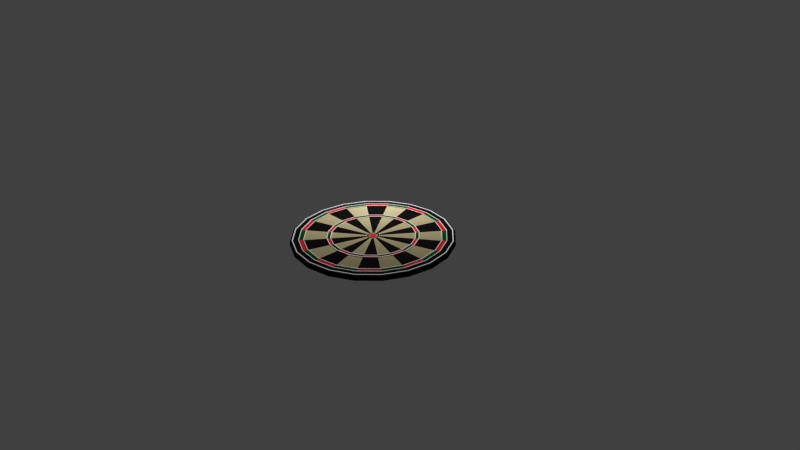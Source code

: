 # Source: dartboard.blend  (saved by Blender 2.76.0; exported with 4.5.12 LTS)
import bpy
from mathutils import Matrix  # noqa: F401  (used for matrix-valued properties, if any)

bpy.ops.wm.read_factory_settings(use_empty=True)
scene = bpy.context.scene
scene.name = 'Scene'

# ---- collections
col_collection_1 = bpy.data.collections.new('Collection 1'); scene.collection.children.link(col_collection_1)

# ---- materials (node trees are filled in below, after node groups)
mat_dartboard_black = bpy.data.materials.new('Dartboard_Black')
mat_dartboard_black.alpha_threshold = 0.0
mat_dartboard_black.diffuse_color = (0.007194, 0.007194, 0.007194, 1.0)
mat_dartboard_black.roughness = 0.5
mat_dartboard_cork = bpy.data.materials.new('Dartboard_Cork')
mat_dartboard_cork.alpha_threshold = 0.0
mat_dartboard_cork.diffuse_color = (0.8, 0.7125, 0.4374, 1.0)
mat_dartboard_cork.roughness = 0.5
mat_dartboard_red = bpy.data.materials.new('Dartboard_Red')
mat_dartboard_red.alpha_threshold = 0.0
mat_dartboard_red.diffuse_color = (0.8, 0.02113, 0.02872, 1.0)
mat_dartboard_red.specular_color = (0.9372, 1.0, 0.9335)
mat_dartboard_red.roughness = 0.5
mat_dartboard_green = bpy.data.materials.new('Dartboard_Green')
mat_dartboard_green.alpha_threshold = 0.0
mat_dartboard_green.diffuse_color = (0.003045, 0.1352, 0.02053, 1.0)
mat_dartboard_green.roughness = 0.5
mat_dartboard_trim = bpy.data.materials.new('Dartboard_Trim')
mat_dartboard_trim.alpha_threshold = 0.0
mat_dartboard_trim.diffuse_color = (1.0, 1.0, 1.0, 1.0)
mat_dartboard_trim.roughness = 0.5
mat_dartboard_trim.specular_intensity = 1.0

# ---- material node trees
mat_dartboard_cork.use_nodes = True; mat_dartboard_cork.node_tree.nodes.clear()
_N = mat_dartboard_cork.node_tree.nodes; _L = mat_dartboard_cork.node_tree.links
n0 = _N.new('ShaderNodeOutputMaterial'); n0.name = 'Material Output'; n0.location = (300, 300)
n1 = _N.new('ShaderNodeBsdfDiffuse'); n1.name = 'Diffuse BSDF'; n1.location = (10, 300)
n1.inputs[0].default_value = (0.8, 0.7125, 0.4374, 1.0)
n1.inputs[1].default_value = 1.0
n2 = _N.new('ShaderNodeBump'); n2.name = 'Bump'; n2.location = (-180, 100)
n2.inputs[0].default_value = 0.85
n2.inputs[1].default_value = 0.1
n2.inputs[2].default_value = 1.0
_L.new(n1.outputs[0], n0.inputs[0])
_L.new(n2.outputs[0], n1.inputs[2])
n0.is_active_output = True
mat_dartboard_green.use_nodes = True; mat_dartboard_green.node_tree.nodes.clear()
_N = mat_dartboard_green.node_tree.nodes; _L = mat_dartboard_green.node_tree.links
n0 = _N.new('ShaderNodeOutputMaterial'); n0.name = 'Material Output'; n0.location = (300, 300)
n1 = _N.new('ShaderNodeBsdfDiffuse'); n1.name = 'Diffuse BSDF'; n1.location = (10, 300)
n1.inputs[0].default_value = (0.003045, 0.1352, 0.02053, 1.0)
n1.inputs[1].default_value = 0.6589
_L.new(n1.outputs[0], n0.inputs[0])
n0.is_active_output = True

# ---- world
world_world = bpy.data.worlds.new('World'); scene.world = world_world
world_world.color = (0.05088, 0.05088, 0.05088)
world_world.use_sun_shadow = False
world_world.sun_shadow_jitter_overblur = 0.0
world_world.cycles.sampling_method = 'MANUAL'
world_world.cycles.sample_map_resolution = 256

# ---- cameras
cam_camera = bpy.data.cameras.new('Camera')
cam_camera.clip_end = 100.0
cam_camera.lens = 35.0
cam_camera.sensor_width = 32.0
cam_camera.sensor_height = 18.0
cam_camera.ortho_scale = 7.314
cam_camera.dof.focus_distance = 0.0

# ---- lights
light_lamp = bpy.data.lights.new('Lamp', 'POINT')
light_lamp.transmission_factor = 0.0
light_lamp.cutoff_distance = 30.0
light_lamp.energy = 100.0
light_lamp.shadow_buffer_clip_start = 1.001
light_lamp.shadow_soft_size = 0.1
light_lamp.shadow_maximum_resolution = 0.006
light_lamp.use_absolute_resolution = True
light_lamp.cycles.use_multiple_importance_sampling = False

# ---- meshes
me_circle = bpy.data.meshes.new('Circle')
me_circle.from_pydata([(0.0, 0.0, 0.2002), (3.134e-08, 0.9697, 0.2002), (-0.2997, 0.9222, 0.2002), (-0.57, 0.7845, 0.2002), (-0.7845, 0.57, 0.2002), (-0.9222, 0.2997, 0.2002), (-0.9697, -4.497e-08, 0.2002), (-0.9222, -0.2997, 0.2002), (-0.7845, -0.57, 0.2002), (-0.57, -0.7845, 0.2002), (-0.2996, -0.9222, 0.2002), (3.127e-07, -0.9697, 0.2002), (0.2997, -0.9222, 0.2002), (0.57, -0.7845, 0.2002), (0.7845, -0.57, 0.2002), (0.9222, -0.2996, 0.2002), (0.9697, 9.254e-07, 0.2002), (0.9222, 0.2997, 0.2002), (0.7845, 0.57, 0.2002), (0.57, 0.7845, 0.2002), (0.2996, 0.9222, 0.2002), (0.0, 0.0, 0.2683), (2.463e-08, 1.011, 0.2683), (-0.3124, 0.9613, 0.2683), (-0.5941, 0.8178, 0.2683), (-0.8178, 0.5941, 0.2683), (-0.9613, 0.3124, 0.2683), (-1.011, -5.242e-08, 0.2683), (-0.9613, -0.3124, 0.2683), (-0.8178, -0.5941, 0.2683), (-0.5941, -0.8178, 0.2683), (-0.3124, -0.9613, 0.2683), (3.25e-07, -1.011, 0.2683), (0.3124, -0.9613, 0.2683), (0.5941, -0.8178, 0.2683), (0.8178, -0.5941, 0.2683), (0.9613, -0.3124, 0.2683), (1.011, 9.596e-07, 0.2683), (0.9613, 0.3124, 0.2683), (0.8178, 0.5941, 0.2683), (0.5941, 0.8178, 0.2683), (0.3124, 0.9613, 0.2683), (-0.3186, 0.9804, 0.2683), (2.007e-08, 1.031, 0.2683), (-0.606, 0.834, 0.2683), (-0.834, 0.606, 0.2683), (-0.9804, 0.3186, 0.2683), (-1.031, -5.342e-08, 0.2683), (-0.9804, -0.3186, 0.2683), (-0.834, -0.606, 0.2683), (-0.606, -0.834, 0.2683), (-0.3186, -0.9804, 0.2683), (3.353e-07, -1.031, 0.2683), (0.3186, -0.9804, 0.2683), (0.606, -0.834, 0.2683), (0.834, -0.606, 0.2683), (0.9805, -0.3186, 0.2683), (1.031, 9.821e-07, 0.2683), (0.9804, 0.3186, 0.2683), (0.834, 0.606, 0.2683), (0.606, 0.834, 0.2683), (0.3186, 0.9805, 0.2683), (-0.2717, 0.8362, 0.2683), (6.765e-08, 0.8792, 0.2683), (-0.5168, 0.7113, 0.2683), (-0.7113, 0.5168, 0.2683), (-0.8362, 0.2717, 0.2683), (-0.8792, -4.456e-08, 0.2683), (-0.8362, -0.2717, 0.2683), (-0.7113, -0.5168, 0.2683), (-0.5168, -0.7113, 0.2683), (-0.2717, -0.8362, 0.2683), (2.84e-07, -0.8792, 0.2683), (0.2717, -0.8362, 0.2683), (0.5168, -0.7113, 0.2683), (0.7113, -0.5168, 0.2683), (0.8362, -0.2717, 0.2683), (0.8792, 8.26e-07, 0.2683), (0.8362, 0.2717, 0.2683), (0.7113, 0.5168, 0.2683), (0.5168, 0.7113, 0.2683), (0.2717, 0.8362, 0.2683), (-0.1838, 0.5656, 0.2683), (1.929e-07, 0.5947, 0.2683), (-0.3495, 0.4811, 0.2683), (-0.4811, 0.3495, 0.2683), (-0.5656, 0.1838, 0.2683), (-0.5947, -4.701e-08, 0.2683), (-0.5656, -0.1838, 0.2683), (-0.4811, -0.3495, 0.2683), (-0.3495, -0.4811, 0.2683), (-0.1838, -0.5656, 0.2683), (1.916e-07, -0.5947, 0.2683), (0.1838, -0.5656, 0.2683), (0.3495, -0.4811, 0.2683), (0.4811, -0.3495, 0.2683), (0.5656, -0.1838, 0.2683), (0.5947, 4.938e-07, 0.2683), (0.5656, 0.1838, 0.2683), (0.4811, 0.3495, 0.2683), (0.3495, 0.4811, 0.2683), (0.1838, 0.5656, 0.2683), (-0.1668, 0.5132, 0.2683), (2.122e-07, 0.5397, 0.2683), (-0.3172, 0.4366, 0.2683), (-0.4366, 0.3172, 0.2683), (-0.5132, 0.1668, 0.2683), (-0.5397, -4.571e-08, 0.2683), (-0.5132, -0.1668, 0.2683), (-0.4366, -0.3172, 0.2683), (-0.3172, -0.4366, 0.2683), (-0.1668, -0.5132, 0.2683), (1.734e-07, -0.5397, 0.2683), (0.1668, -0.5132, 0.2683), (0.3172, -0.4366, 0.2683), (0.4366, -0.3172, 0.2683), (0.5132, -0.1668, 0.2683), (0.5397, 4.272e-07, 0.2683), (0.5132, 0.1668, 0.2683), (0.4366, 0.3172, 0.2683), (0.3172, 0.4366, 0.2683), (0.1668, 0.5132, 0.2683), (-0.02583, 0.07948, 0.2683), (2.776e-07, 0.08357, 0.2683), (-0.04912, 0.06761, 0.2683), (-0.06761, 0.04912, 0.2683), (-0.07948, 0.02583, 0.2683), (-0.08357, -1.314e-08, 0.2683), (-0.07948, -0.02582, 0.2683), (-0.06761, -0.04912, 0.2683), (-0.04912, -0.06761, 0.2683), (-0.02582, -0.07948, 0.2683), (1.998e-08, -0.08357, 0.2683), (0.02583, -0.07948, 0.2683), (0.04912, -0.06761, 0.2683), (0.06761, -0.04912, 0.2683), (0.07948, -0.02582, 0.2683), (0.08357, -2.72e-08, 0.2683), (0.07948, 0.02583, 0.2683), (0.06761, 0.04912, 0.2683), (0.04912, 0.06761, 0.2683), (0.02582, 0.07948, 0.2683), (-0.01746, 0.05374, 0.2683), (3.784e-07, 0.0565, 0.2683), (-0.03321, 0.04571, 0.2683), (-0.04571, 0.03321, 0.2683), (-0.05374, 0.01746, 0.2683), (-0.0565, -1.426e-08, 0.2683), (-0.05374, -0.01746, 0.2683), (-0.04571, -0.03321, 0.2683), (-0.03321, -0.04571, 0.2683), (-0.01746, -0.05374, 0.2683), (-1.911e-08, -0.0565, 0.2683), (0.01746, -0.05374, 0.2683), (0.03321, -0.04571, 0.2683), (0.04571, -0.03321, 0.2683), (0.05374, -0.01746, 0.2683), (0.0565, -5.934e-08, 0.2683), (0.05374, 0.01746, 0.2683), (0.04571, 0.03321, 0.2683), (0.03321, 0.04571, 0.2683), (0.01746, 0.05374, 0.2683), (-0.2937, 0.904, 0.2683), (3.741e-08, 0.9505, 0.2683), (-0.5587, 0.769, 0.2683), (-0.769, 0.5587, 0.2683), (-0.904, 0.2937, 0.2683), (-0.9505, -4.456e-08, 0.2683), (-0.904, -0.2937, 0.2683), (-0.769, -0.5587, 0.2683), (-0.5587, -0.769, 0.2683), (-0.2937, -0.904, 0.2683), (3.052e-07, -0.9505, 0.2683), (0.2937, -0.904, 0.2683), (0.5587, -0.769, 0.2683), (0.769, -0.5587, 0.2683), (0.904, -0.2937, 0.2683), (0.9505, 9.046e-07, 0.2683), (0.904, 0.2937, 0.2683), (0.769, 0.5587, 0.2683), (0.5587, 0.769, 0.2683), (0.2937, 0.904, 0.2683), (-0.01585, 0.04878, 0.2683), (3.785e-07, 0.05129, 0.2683), (-0.03015, 0.04149, 0.2683), (-0.04149, 0.03015, 0.2683), (-0.04878, 0.01585, 0.2683), (-0.05129, -1.324e-08, 0.2683), (-0.04878, -0.01585, 0.2683), (-0.04149, -0.03015, 0.2683), (-0.03015, -0.04149, 0.2683), (-0.01585, -0.04878, 0.2683), (-2.308e-08, -0.05129, 0.2683), (0.01585, -0.04878, 0.2683), (0.03015, -0.04149, 0.2683), (0.04149, -0.03015, 0.2683), (0.04878, -0.01585, 0.2683), (0.05129, -5.885e-08, 0.2683), (0.04878, 0.01585, 0.2683), (0.04149, 0.03015, 0.2683), (0.03015, 0.04149, 0.2683), (0.01585, 0.04878, 0.2683), (-0.0289, 0.08895, 0.2683), (2.763e-07, 0.09352, 0.2683), (-0.05497, 0.07566, 0.2683), (-0.07566, 0.05497, 0.2683), (-0.08895, 0.0289, 0.2683), (-0.09352, -1.606e-08, 0.2683), (-0.08895, -0.0289, 0.2683), (-0.07566, -0.05497, 0.2683), (-0.05497, -0.07566, 0.2683), (-0.0289, -0.08895, 0.2683), (2.629e-08, -0.09352, 0.2683), (0.0289, -0.08895, 0.2683), (0.05497, -0.07566, 0.2683), (0.07566, -0.05497, 0.2683), (0.08895, -0.0289, 0.2683), (0.09352, -2.57e-08, 0.2683), (0.08895, 0.0289, 0.2683), (0.07566, 0.05497, 0.2683), (0.05497, 0.07566, 0.2683), (0.0289, 0.08895, 0.2683), (-0.0166, 0.05107, 0.2683), (3.785e-07, 0.0537, 0.2683), (-0.03157, 0.04345, 0.2683), (-0.04345, 0.03157, 0.2683), (-0.05107, 0.01659, 0.2683), (-0.0537, -1.372e-08, 0.2683), (-0.05107, -0.01659, 0.2683), (-0.04345, -0.03157, 0.2683), (-0.03157, -0.04345, 0.2683), (-0.01659, -0.05107, 0.2683), (-2.124e-08, -0.0537, 0.2683), (0.01659, -0.05107, 0.2683), (0.03157, -0.04345, 0.2683), (0.04345, -0.03157, 0.2683), (0.05107, -0.01659, 0.2683), (0.0537, -5.909e-08, 0.2683), (0.05107, 0.0166, 0.2683), (0.04345, 0.03157, 0.2683), (0.03157, 0.04345, 0.2683), (0.01659, 0.05107, 0.2683), (-0.02669, 0.08214, 0.2693), (2.773e-07, 0.08637, 0.2693), (-0.05077, 0.06987, 0.2693), (-0.06987, 0.05077, 0.2693), (-0.08214, 0.02669, 0.2693), (-0.08637, -1.396e-08, 0.2693), (-0.08214, -0.02669, 0.2693), (-0.06987, -0.05077, 0.2693), (-0.05077, -0.06987, 0.2693), (-0.02669, -0.08214, 0.2693), (2.175e-08, -0.08637, 0.2693), (0.02669, -0.08214, 0.2693), (0.05077, -0.06987, 0.2693), (0.06987, -0.05077, 0.2693), (0.08214, -0.02669, 0.2693), (0.08637, -2.678e-08, 0.2693), (0.08214, 0.02669, 0.2693), (0.06987, 0.05077, 0.2693), (0.05077, 0.06987, 0.2693), (0.02669, 0.08214, 0.2693), (-0.0166, 0.05107, 0.2693), (3.785e-07, 0.0537, 0.2693), (-0.03157, 0.04345, 0.2693), (-0.04345, 0.03157, 0.2693), (-0.05107, 0.01659, 0.2693), (-0.0537, -1.372e-08, 0.2693), (-0.05107, -0.01659, 0.2693), (-0.04345, -0.03157, 0.2693), (-0.03157, -0.04345, 0.2693), (-0.01659, -0.05107, 0.2693), (-2.124e-08, -0.0537, 0.2693), (0.01659, -0.05107, 0.2693), (0.03157, -0.04345, 0.2693), (0.04345, -0.03157, 0.2693), (0.05107, -0.01659, 0.2693), (0.0537, -5.909e-08, 0.2693), (0.05107, 0.0166, 0.2693), (0.04345, 0.03157, 0.2693), (0.03157, 0.04345, 0.2693), (0.01659, 0.05107, 0.2693), (-0.02583, 0.07948, 0.2693), (2.776e-07, 0.08357, 0.2693), (-0.04912, 0.06761, 0.2693), (-0.06761, 0.04912, 0.2693), (-0.07948, 0.02583, 0.2693), (-0.08357, -1.314e-08, 0.2693), (-0.07948, -0.02582, 0.2693), (-0.06761, -0.04912, 0.2693), (-0.04912, -0.06761, 0.2693), (-0.02582, -0.07948, 0.2693), (1.998e-08, -0.08357, 0.2693), (0.02583, -0.07948, 0.2693), (0.04912, -0.06761, 0.2693), (0.06761, -0.04912, 0.2693), (0.07948, -0.02582, 0.2693), (0.08357, -2.72e-08, 0.2693), (0.07948, 0.02583, 0.2693), (0.06761, 0.04912, 0.2693), (0.04912, 0.06761, 0.2693), (0.02582, 0.07948, 0.2693), (-0.01746, 0.05374, 0.2693), (3.784e-07, 0.0565, 0.2693), (-0.03321, 0.04571, 0.2693), (-0.04571, 0.03321, 0.2693), (-0.05374, 0.01746, 0.2693), (-0.0565, -1.426e-08, 0.2693), (-0.05374, -0.01746, 0.2693), (-0.04571, -0.03321, 0.2693), (-0.03321, -0.04571, 0.2693), (-0.01746, -0.05374, 0.2693), (-1.911e-08, -0.0565, 0.2693), (0.01746, -0.05374, 0.2693), (0.03321, -0.04571, 0.2693), (0.04571, -0.03321, 0.2693), (0.05374, -0.01746, 0.2693), (0.0565, -5.934e-08, 0.2693), (0.05374, 0.01746, 0.2693), (0.04571, 0.03321, 0.2693), (0.03321, 0.04571, 0.2693), (0.01746, 0.05374, 0.2693), (-0.169, 0.52, 0.2683), (2.095e-07, 0.5468, 0.2683), (-0.3214, 0.4424, 0.2683), (-0.4424, 0.3214, 0.2683), (-0.52, 0.169, 0.2683), (-0.5468, -4.593e-08, 0.2683), (-0.52, -0.169, 0.2683), (-0.4424, -0.3214, 0.2683), (-0.3214, -0.4424, 0.2683), (-0.169, -0.52, 0.2683), (1.759e-07, -0.5468, 0.2683), (0.169, -0.52, 0.2683), (0.3214, -0.4424, 0.2683), (0.4424, -0.3214, 0.2683), (0.52, -0.169, 0.2683), (0.5468, 4.353e-07, 0.2683), (0.52, 0.169, 0.2683), (0.4424, 0.3214, 0.2683), (0.3214, 0.4424, 0.2683), (0.169, 0.52, 0.2683), (-0.02669, 0.08214, 0.2683), (2.773e-07, 0.08637, 0.2683), (-0.05077, 0.06987, 0.2683), (-0.06987, 0.05077, 0.2683), (-0.08214, 0.02669, 0.2683), (-0.08637, -1.396e-08, 0.2683), (-0.08214, -0.02669, 0.2683), (-0.06987, -0.05077, 0.2683), (-0.05077, -0.06987, 0.2683), (-0.02669, -0.08214, 0.2683), (2.175e-08, -0.08637, 0.2683), (0.02669, -0.08214, 0.2683), (0.05077, -0.06987, 0.2683), (0.06987, -0.05077, 0.2683), (0.08214, -0.02669, 0.2683), (0.08637, -2.678e-08, 0.2683), (0.08214, 0.02669, 0.2683), (0.06987, 0.05077, 0.2683), (0.05077, 0.06987, 0.2683), (0.02669, 0.08214, 0.2683), (-0.2742, 0.8438, 0.2683), (6.412e-08, 0.8872, 0.2683), (-0.5215, 0.7178, 0.2683), (-0.7178, 0.5215, 0.2683), (-0.8438, 0.2742, 0.2683), (-0.8872, -4.456e-08, 0.2683), (-0.8438, -0.2742, 0.2683), (-0.7178, -0.5215, 0.2683), (-0.5215, -0.7178, 0.2683), (-0.2742, -0.8438, 0.2683), (2.866e-07, -0.8872, 0.2683), (0.2742, -0.8438, 0.2683), (0.5215, -0.7178, 0.2683), (0.7178, -0.5215, 0.2683), (0.8438, -0.2742, 0.2683), (0.8872, 8.355e-07, 0.2683), (0.8438, 0.2742, 0.2683), (0.7178, 0.5215, 0.2683), (0.5215, 0.7178, 0.2683), (0.2742, 0.8438, 0.2683), (-0.1813, 0.5579, 0.2683), (1.957e-07, 0.5866, 0.2683), (-0.3448, 0.4746, 0.2683), (-0.4746, 0.3448, 0.2683), (-0.5579, 0.1813, 0.2683), (-0.5866, -4.683e-08, 0.2683), (-0.5579, -0.1813, 0.2683), (-0.4746, -0.3448, 0.2683), (-0.3448, -0.4746, 0.2683), (-0.1813, -0.5579, 0.2683), (1.891e-07, -0.5866, 0.2683), (0.1813, -0.5579, 0.2683), (0.3448, -0.4746, 0.2683), (0.4746, -0.3448, 0.2683), (0.5579, -0.1813, 0.2683), (0.5866, 4.84e-07, 0.2683), (0.5579, 0.1813, 0.2683), (0.4746, 0.3448, 0.2683), (0.3448, 0.4746, 0.2683), (0.1813, 0.5579, 0.2683), (-0.2913, 0.8965, 0.2683), (4.073e-08, 0.9426, 0.2683), (-0.5541, 0.7626, 0.2683), (-0.7626, 0.5541, 0.2683), (-0.8965, 0.2913, 0.2683), (-0.9426, -4.456e-08, 0.2683), (-0.8965, -0.2913, 0.2683), (-0.7626, -0.5541, 0.2683), (-0.5541, -0.7626, 0.2683), (-0.2913, -0.8965, 0.2683), (3.029e-07, -0.9426, 0.2683), (0.2913, -0.8965, 0.2683), (0.5541, -0.7626, 0.2683), (0.7626, -0.5541, 0.2683), (0.8965, -0.2913, 0.2683), (0.9426, 8.96e-07, 0.2683), (0.8965, 0.2913, 0.2683), (0.7626, 0.5541, 0.2683), (0.5541, 0.7626, 0.2683), (0.2913, 0.8965, 0.2683), (-0.3148, 0.9688, 0.2683), (2.024e-08, 1.019, 0.2683), (-0.5988, 0.8241, 0.2683), (-0.8241, 0.5988, 0.2683), (-0.9688, 0.3148, 0.2683), (-1.019, -5.242e-08, 0.2683), (-0.9688, -0.3148, 0.2683), (-0.8241, -0.5988, 0.2683), (-0.5988, -0.8241, 0.2683), (-0.3148, -0.9688, 0.2683), (3.272e-07, -1.019, 0.2683), (0.3148, -0.9688, 0.2683), (0.5988, -0.8241, 0.2683), (0.8241, -0.5988, 0.2683), (0.9688, -0.3148, 0.2683), (1.019, 9.692e-07, 0.2683), (0.9688, 0.3148, 0.2683), (0.8241, 0.5988, 0.2683), (0.5988, 0.8241, 0.2683), (0.3148, 0.9688, 0.2683), (-0.2913, 0.8965, 0.2779), (4.073e-08, 0.9426, 0.2779), (-0.5541, 0.7626, 0.2779), (-0.7626, 0.5541, 0.2779), (-0.8965, 0.2913, 0.2779), (-0.9426, -4.456e-08, 0.2779), (-0.8965, -0.2913, 0.2779), (-0.7626, -0.5541, 0.2779), (-0.5541, -0.7626, 0.2779), (-0.2913, -0.8965, 0.2779), (3.029e-07, -0.9426, 0.2779), (0.2913, -0.8965, 0.2779), (0.5541, -0.7626, 0.2779), (0.7626, -0.5541, 0.2779), (0.8965, -0.2913, 0.2779), (0.9426, 8.96e-07, 0.2779), (0.8965, 0.2913, 0.2779), (0.7626, 0.5541, 0.2779), (0.5541, 0.7626, 0.2779), (0.2913, 0.8965, 0.2779), (-0.3186, 0.9804, 0.2779), (-0.3148, 0.9688, 0.2779), (2.024e-08, 1.019, 0.2779), (2.007e-08, 1.031, 0.2779), (-0.606, 0.834, 0.2779), (-0.5988, 0.8241, 0.2779), (-0.834, 0.606, 0.2779), (-0.8241, 0.5988, 0.2779), (-0.9804, 0.3186, 0.2779), (-0.9688, 0.3148, 0.2779), (-1.031, -5.342e-08, 0.2779), (-1.019, -5.242e-08, 0.2779), (-0.9804, -0.3186, 0.2779), (-0.9688, -0.3148, 0.2779), (-0.834, -0.606, 0.2779), (-0.8241, -0.5988, 0.2779), (-0.606, -0.834, 0.2779), (-0.5988, -0.8241, 0.2779), (-0.3186, -0.9804, 0.2779), (-0.3148, -0.9688, 0.2779), (3.353e-07, -1.031, 0.2779), (3.272e-07, -1.019, 0.2779), (0.3186, -0.9804, 0.2779), (0.3148, -0.9688, 0.2779), (0.606, -0.834, 0.2779), (0.5988, -0.8241, 0.2779), (0.834, -0.606, 0.2779), (0.8241, -0.5988, 0.2779), (0.9805, -0.3186, 0.2779), (0.9688, -0.3148, 0.2779), (1.031, 9.821e-07, 0.2779), (1.019, 9.692e-07, 0.2779), (0.9804, 0.3186, 0.2779), (0.9688, 0.3148, 0.2779), (0.834, 0.606, 0.2779), (0.8241, 0.5988, 0.2779), (0.606, 0.834, 0.2779), (0.5988, 0.8241, 0.2779), (0.3186, 0.9805, 0.2779), (0.3148, 0.9688, 0.2779), (-0.2742, 0.8438, 0.2779), (6.412e-08, 0.8872, 0.2779), (-0.5215, 0.7178, 0.2779), (-0.7178, 0.5215, 0.2779), (-0.8438, 0.2742, 0.2779), (-0.8872, -4.456e-08, 0.2779), (-0.8438, -0.2742, 0.2779), (-0.7178, -0.5215, 0.2779), (-0.5215, -0.7178, 0.2779), (-0.2742, -0.8438, 0.2779), (2.866e-07, -0.8872, 0.2779), (0.2742, -0.8438, 0.2779), (0.5215, -0.7178, 0.2779), (0.7178, -0.5215, 0.2779), (0.8438, -0.2742, 0.2779), (0.8872, 8.355e-07, 0.2779), (0.8438, 0.2742, 0.2779), (0.7178, 0.5215, 0.2779), (0.5215, 0.7178, 0.2779), (0.2742, 0.8438, 0.2779), (-0.1813, 0.5579, 0.2779), (1.957e-07, 0.5866, 0.2779), (-0.3448, 0.4746, 0.2779), (-0.4746, 0.3448, 0.2779), (-0.5579, 0.1813, 0.2779), (-0.5866, -4.683e-08, 0.2779), (-0.5579, -0.1813, 0.2779), (-0.4746, -0.3448, 0.2779), (-0.3448, -0.4746, 0.2779), (-0.1813, -0.5579, 0.2779), (1.891e-07, -0.5866, 0.2779), (0.1813, -0.5579, 0.2779), (0.3448, -0.4746, 0.2779), (0.4746, -0.3448, 0.2779), (0.5579, -0.1813, 0.2779), (0.5866, 4.84e-07, 0.2779), (0.5579, 0.1813, 0.2779), (0.4746, 0.3448, 0.2779), (0.3448, 0.4746, 0.2779), (0.1813, 0.5579, 0.2779), (-0.169, 0.52, 0.2779), (2.095e-07, 0.5468, 0.2779), (-0.3214, 0.4424, 0.2779), (-0.4424, 0.3214, 0.2779), (-0.52, 0.169, 0.2779), (-0.5468, -4.593e-08, 0.2779), (-0.52, -0.169, 0.2779), (-0.4424, -0.3214, 0.2779), (-0.3214, -0.4424, 0.2779), (-0.169, -0.52, 0.2779), (1.759e-07, -0.5468, 0.2779), (0.169, -0.52, 0.2779), (0.3214, -0.4424, 0.2779), (0.4424, -0.3214, 0.2779), (0.52, -0.169, 0.2779), (0.5468, 4.353e-07, 0.2779), (0.52, 0.169, 0.2779), (0.4424, 0.3214, 0.2779), (0.3214, 0.4424, 0.2779), (0.169, 0.52, 0.2779), (-0.1668, 0.5132, 0.2779), (2.122e-07, 0.5397, 0.2779), (-0.3172, 0.4366, 0.2779), (-0.4366, 0.3172, 0.2779), (-0.5132, 0.1668, 0.2779), (-0.5397, -4.571e-08, 0.2779), (-0.5132, -0.1668, 0.2779), (-0.4366, -0.3172, 0.2779), (-0.3172, -0.4366, 0.2779), (-0.1668, -0.5132, 0.2779), (1.734e-07, -0.5397, 0.2779), (0.1668, -0.5132, 0.2779), (0.3172, -0.4366, 0.2779), (0.4366, -0.3172, 0.2779), (0.5132, -0.1668, 0.2779), (0.5397, 4.272e-07, 0.2779), (0.5132, 0.1668, 0.2779), (0.4366, 0.3172, 0.2779), (0.3172, 0.4366, 0.2779), (0.1668, 0.5132, 0.2779), (-0.2717, 0.8362, 0.2779), (6.765e-08, 0.8792, 0.2779), (-0.5168, 0.7113, 0.2779), (-0.7113, 0.5168, 0.2779), (-0.8362, 0.2717, 0.2779), (-0.8792, -4.456e-08, 0.2779), (-0.8362, -0.2717, 0.2779), (-0.7113, -0.5168, 0.2779), (-0.5168, -0.7113, 0.2779), (-0.2717, -0.8362, 0.2779), (2.84e-07, -0.8792, 0.2779), (0.2717, -0.8362, 0.2779), (0.5168, -0.7113, 0.2779), (0.7113, -0.5168, 0.2779), (0.8362, -0.2717, 0.2779), (0.8792, 8.26e-07, 0.2779), (0.8362, 0.2717, 0.2779), (0.7113, 0.5168, 0.2779), (0.5168, 0.7113, 0.2779), (0.2717, 0.8362, 0.2779), (-0.1838, 0.5656, 0.2779), (1.929e-07, 0.5947, 0.2779), (-0.3495, 0.4811, 0.2779), (-0.4811, 0.3495, 0.2779), (-0.5656, 0.1838, 0.2779), (-0.5947, -4.701e-08, 0.2779), (-0.5656, -0.1838, 0.2779), (-0.4811, -0.3495, 0.2779), (-0.3495, -0.4811, 0.2779), (-0.1838, -0.5656, 0.2779), (1.916e-07, -0.5947, 0.2779), (0.1838, -0.5656, 0.2779), (0.3495, -0.4811, 0.2779), (0.4811, -0.3495, 0.2779), (0.5656, -0.1838, 0.2779), (0.5947, 4.938e-07, 0.2779), (0.5656, 0.1838, 0.2779), (0.4811, 0.3495, 0.2779), (0.3495, 0.4811, 0.2779), (0.1838, 0.5656, 0.2779), (-0.2937, 0.904, 0.2779), (3.741e-08, 0.9505, 0.2779), (-0.5587, 0.769, 0.2779), (-0.769, 0.5587, 0.2779), (-0.904, 0.2937, 0.2779), (-0.9505, -4.456e-08, 0.2779), (-0.904, -0.2937, 0.2779), (-0.769, -0.5587, 0.2779), (-0.5587, -0.769, 0.2779), (-0.2937, -0.904, 0.2779), (3.052e-07, -0.9505, 0.2779), (0.2937, -0.904, 0.2779), (0.5587, -0.769, 0.2779), (0.769, -0.5587, 0.2779), (0.904, -0.2937, 0.2779), (0.9505, 9.046e-07, 0.2779), (0.904, 0.2937, 0.2779), (0.769, 0.5587, 0.2779), (0.5587, 0.769, 0.2779), (0.2937, 0.904, 0.2779), (-0.3186, 0.9804, 0.2779), (-0.3148, 0.9688, 0.2779), (2.024e-08, 1.019, 0.2779), (2.007e-08, 1.031, 0.2779), (-0.606, 0.834, 0.2779), (-0.5988, 0.8241, 0.2779), (-0.834, 0.606, 0.2779), (-0.8241, 0.5988, 0.2779), (-0.9804, 0.3186, 0.2779), (-0.9688, 0.3148, 0.2779), (-1.031, -5.342e-08, 0.2779), (-1.019, -5.242e-08, 0.2779), (-0.9804, -0.3186, 0.2779), (-0.9688, -0.3148, 0.2779), (-0.834, -0.606, 0.2779), (-0.8241, -0.5988, 0.2779), (-0.606, -0.834, 0.2779), (-0.5988, -0.8241, 0.2779), (-0.3186, -0.9804, 0.2779), (-0.3148, -0.9688, 0.2779), (3.353e-07, -1.031, 0.2779), (3.272e-07, -1.019, 0.2779), (0.3186, -0.9804, 0.2779), (0.3148, -0.9688, 0.2779), (0.606, -0.834, 0.2779), (0.5988, -0.8241, 0.2779), (0.834, -0.606, 0.2779), (0.8241, -0.5988, 0.2779), (0.9805, -0.3186, 0.2779), (0.9688, -0.3148, 0.2779), (1.031, 9.821e-07, 0.2779), (1.019, 9.692e-07, 0.2779), (0.9804, 0.3186, 0.2779), (0.9688, 0.3148, 0.2779), (0.834, 0.606, 0.2779), (0.8241, 0.5988, 0.2779), (0.606, 0.834, 0.2779), (0.5988, 0.8241, 0.2779), (0.3186, 0.9805, 0.2779), (0.3148, 0.9688, 0.2779), (-0.3079, 1.011, 0.2484), (-0.3453, 0.9991, 0.2484), (-0.3213, 0.989, 0.2683), (-0.327, 1.006, 0.2484), (-0.3263, 1.004, 0.261), (-0.3352, 0.9977, 0.2625), (-0.3153, 1.004, 0.2625), (1.387e-08, 1.04, 0.2683), (0.01962, 1.057, 0.2484), (-0.01962, 1.057, 0.2484), (0.01046, 1.052, 0.2625), (7.989e-09, 1.056, 0.261), (2.794e-09, 1.058, 0.2484), (-0.01046, 1.052, 0.2625), (-0.6054, 0.8666, 0.2484), (-0.6371, 0.8435, 0.2484), (-0.6112, 0.8413, 0.2683), (-0.622, 0.8561, 0.2484), (-0.6207, 0.8543, 0.261), (-0.6271, 0.8453, 0.2625), (-0.6102, 0.8576, 0.2625), (-0.8435, 0.6371, 0.2484), (-0.8666, 0.6054, 0.2484), (-0.8413, 0.6112, 0.2683), (-0.8561, 0.622, 0.2484), (-0.8543, 0.6207, 0.261), (-0.8576, 0.6102, 0.2625), (-0.8453, 0.6271, 0.2625), (-0.9991, 0.3453, 0.2484), (-1.011, 0.3079, 0.2484), (-0.989, 0.3213, 0.2683), (-1.006, 0.327, 0.2484), (-1.004, 0.3263, 0.261), (-1.004, 0.3153, 0.2625), (-0.9977, 0.3352, 0.2625), (-1.057, 0.01962, 0.2484), (-1.057, -0.01962, 0.2484), (-1.04, -5.123e-08, 0.2683), (-1.058, -4.333e-08, 0.2484), (-1.056, -5.54e-08, 0.261), (-1.052, -0.01046, 0.2625), (-1.052, 0.01046, 0.2625), (-1.011, -0.3079, 0.2484), (-0.9991, -0.3453, 0.2484), (-0.989, -0.3213, 0.2683), (-1.006, -0.327, 0.2484), (-1.004, -0.3263, 0.261), (-0.9977, -0.3352, 0.2625), (-1.004, -0.3153, 0.2625), (-0.8666, -0.6054, 0.2484), (-0.8435, -0.6371, 0.2484), (-0.8413, -0.6112, 0.2683), (-0.8561, -0.622, 0.2484), (-0.8543, -0.6207, 0.261), (-0.8453, -0.6271, 0.2625), (-0.8576, -0.6102, 0.2625), (-0.6371, -0.8435, 0.2484), (-0.6054, -0.8666, 0.2484), (-0.6112, -0.8413, 0.2683), (-0.622, -0.8561, 0.2484), (-0.6207, -0.8543, 0.261), (-0.6102, -0.8576, 0.2625), (-0.6271, -0.8453, 0.2625), (-0.3453, -0.9991, 0.2484), (-0.3079, -1.011, 0.2484), (-0.3213, -0.989, 0.2683), (-0.327, -1.006, 0.2484), (-0.3263, -1.004, 0.261), (-0.3153, -1.004, 0.2625), (-0.3352, -0.9977, 0.2625), (-0.01962, -1.057, 0.2484), (0.01962, -1.057, 0.2484), (3.384e-07, -1.04, 0.2683), (3.401e-07, -1.058, 0.2484), (3.346e-07, -1.056, 0.261), (0.01046, -1.052, 0.2625), (-0.01045, -1.052, 0.2625), (0.3079, -1.011, 0.2484), (0.3453, -0.9991, 0.2484), (0.3213, -0.989, 0.2683), (0.327, -1.006, 0.2484), (0.3263, -1.004, 0.261), (0.3352, -0.9977, 0.2625), (0.3153, -1.004, 0.2625), (0.6054, -0.8666, 0.2484), (0.6371, -0.8435, 0.2484), (0.6112, -0.8413, 0.2683), (0.622, -0.8561, 0.2484), (0.6207, -0.8543, 0.261), (0.6271, -0.8453, 0.2625), (0.6102, -0.8576, 0.2625), (0.8435, -0.6371, 0.2484), (0.8666, -0.6053, 0.2484), (0.8413, -0.6112, 0.2683), (0.8561, -0.622, 0.2484), (0.8543, -0.6207, 0.261), (0.8576, -0.6102, 0.2625), (0.8453, -0.6271, 0.2625), (0.9991, -0.3453, 0.2484), (1.011, -0.3079, 0.2484), (0.989, -0.3213, 0.2683), (1.006, -0.327, 0.2484), (1.004, -0.3263, 0.261), (1.004, -0.3153, 0.2625), (0.9977, -0.3352, 0.2625), (1.057, -0.01962, 0.2484), (1.057, 0.01962, 0.2484), (1.04, 9.949e-07, 0.2683), (1.058, 1.026e-06, 0.2484), (1.056, 1.004e-06, 0.261), (1.052, 0.01046, 0.2625), (1.052, -0.01045, 0.2625), (1.011, 0.3079, 0.2484), (0.9991, 0.3453, 0.2484), (0.989, 0.3213, 0.2683), (1.006, 0.327, 0.2484), (1.004, 0.3263, 0.261), (0.9977, 0.3352, 0.2625), (1.004, 0.3153, 0.2625), (0.8666, 0.6054, 0.2484), (0.8435, 0.6371, 0.2484), (0.8413, 0.6112, 0.2683), (0.8561, 0.622, 0.2484), (0.8543, 0.6207, 0.261), (0.8453, 0.6271, 0.2625), (0.8576, 0.6102, 0.2625), (0.6371, 0.8435, 0.2484), (0.6053, 0.8666, 0.2484), (0.6112, 0.8413, 0.2683), (0.622, 0.8561, 0.2484), (0.6207, 0.8543, 0.261), (0.6102, 0.8576, 0.2625), (0.6271, 0.8453, 0.2625), (0.3453, 0.9991, 0.2484), (0.3079, 1.011, 0.2484), (0.3213, 0.989, 0.2683), (0.327, 1.006, 0.2484), (0.3263, 1.004, 0.261), (0.3153, 1.004, 0.2625), (0.3352, 0.9977, 0.2625), (-0.3213, 0.989, 0.2002), (-0.3453, 0.9991, 0.22), (-0.3079, 1.011, 0.22), (-0.3352, 0.9977, 0.206), (-0.3263, 1.004, 0.2075), (-0.327, 1.006, 0.22), (-0.3153, 1.004, 0.206), (-0.01962, 1.057, 0.22), (0.01962, 1.057, 0.22), (6.98e-09, 1.04, 0.2002), (-9.313e-10, 1.058, 0.22), (1.178e-09, 1.056, 0.2075), (0.01046, 1.052, 0.206), (-0.01046, 1.052, 0.206), (-0.6112, 0.8413, 0.2002), (-0.6371, 0.8435, 0.22), (-0.6054, 0.8666, 0.22), (-0.6271, 0.8453, 0.206), (-0.6207, 0.8543, 0.2075), (-0.622, 0.8561, 0.22), (-0.6102, 0.8576, 0.206), (-0.8413, 0.6112, 0.2002), (-0.8666, 0.6054, 0.22), (-0.8435, 0.6371, 0.22), (-0.8576, 0.6102, 0.206), (-0.8543, 0.6207, 0.2075), (-0.8561, 0.622, 0.22), (-0.8453, 0.6271, 0.206), (-0.989, 0.3213, 0.2002), (-1.011, 0.3079, 0.22), (-0.9991, 0.3453, 0.22), (-1.004, 0.3153, 0.206), (-1.004, 0.3263, 0.2075), (-1.006, 0.327, 0.22), (-0.9977, 0.3352, 0.206), (-1.04, -4.603e-08, 0.2002), (-1.057, -0.01962, 0.22), (-1.057, 0.01962, 0.22), (-1.052, -0.01046, 0.206), (-1.056, -4.77e-08, 0.2075), (-1.058, -5.026e-08, 0.22), (-1.052, 0.01046, 0.206), (-0.989, -0.3213, 0.2002), (-0.9991, -0.3453, 0.22), (-1.011, -0.3079, 0.22), (-0.9977, -0.3352, 0.206), (-1.004, -0.3263, 0.2075), (-1.006, -0.327, 0.22), (-1.004, -0.3153, 0.206), (-0.8413, -0.6112, 0.2002), (-0.8435, -0.6371, 0.22), (-0.8666, -0.6054, 0.22), (-0.8453, -0.6271, 0.206), (-0.8543, -0.6207, 0.2075), (-0.8561, -0.622, 0.22), (-0.8576, -0.6102, 0.206), (-0.6112, -0.8413, 0.2002), (-0.6054, -0.8666, 0.22), (-0.6371, -0.8435, 0.22), (-0.6102, -0.8576, 0.206), (-0.6207, -0.8543, 0.2075), (-0.622, -0.8561, 0.22), (-0.6271, -0.8453, 0.206), (-0.3213, -0.989, 0.2002), (-0.3079, -1.011, 0.22), (-0.3453, -0.9991, 0.22), (-0.3153, -1.004, 0.206), (-0.3263, -1.004, 0.2075), (-0.327, -1.006, 0.22), (-0.3352, -0.9977, 0.206), (3.381e-07, -1.04, 0.2002), (0.01962, -1.057, 0.22), (-0.01962, -1.057, 0.22), (0.01046, -1.052, 0.206), (3.39e-07, -1.056, 0.2075), (3.456e-07, -1.058, 0.22), (-0.01045, -1.052, 0.206), (0.3213, -0.989, 0.2002), (0.3453, -0.9991, 0.22), (0.3079, -1.011, 0.22), (0.3352, -0.9977, 0.206), (0.3263, -1.004, 0.2075), (0.327, -1.006, 0.22), (0.3153, -1.004, 0.206), (0.6112, -0.8413, 0.2002), (0.6371, -0.8435, 0.22), (0.6054, -0.8666, 0.22), (0.6271, -0.8453, 0.206), (0.6207, -0.8543, 0.2075), (0.622, -0.8561, 0.22), (0.6102, -0.8576, 0.206), (0.8413, -0.6112, 0.2002), (0.8666, -0.6053, 0.22), (0.8435, -0.6371, 0.22), (0.8576, -0.6102, 0.206), (0.8543, -0.6207, 0.2075), (0.8561, -0.622, 0.22), (0.8453, -0.6271, 0.206), (0.989, -0.3213, 0.2002), (1.011, -0.3079, 0.22), (0.9991, -0.3453, 0.22), (1.004, -0.3153, 0.206), (1.004, -0.3263, 0.2075), (1.006, -0.327, 0.22), (0.9977, -0.3352, 0.206), (1.04, 1.002e-06, 0.2002), (1.057, 0.01962, 0.22), (1.057, -0.01962, 0.22), (1.052, 0.01046, 0.206), (1.056, 1.001e-06, 0.2075), (1.058, 1.027e-06, 0.22), (1.052, -0.01045, 0.206), (0.989, 0.3213, 0.2002), (0.9991, 0.3453, 0.22), (1.011, 0.3079, 0.22), (0.9977, 0.3352, 0.206), (1.004, 0.3263, 0.2075), (1.006, 0.327, 0.22), (1.004, 0.3153, 0.206), (0.8413, 0.6112, 0.2002), (0.8435, 0.6371, 0.22), (0.8666, 0.6054, 0.22), (0.8453, 0.6271, 0.206), (0.8543, 0.6207, 0.2075), (0.8561, 0.622, 0.22), (0.8576, 0.6102, 0.206), (0.6112, 0.8413, 0.2002), (0.6053, 0.8666, 0.22), (0.6371, 0.8435, 0.22), (0.6102, 0.8576, 0.206), (0.6207, 0.8543, 0.2075), (0.622, 0.8561, 0.22), (0.6271, 0.8453, 0.206), (0.3213, 0.989, 0.2002), (0.3079, 1.011, 0.22), (0.3453, 0.9991, 0.22), (0.3153, 1.004, 0.206), (0.3263, 1.004, 0.2075), (0.327, 1.006, 0.22), (0.3352, 0.9977, 0.206)], [], [(0, 2, 1), (0, 3, 2), (0, 4, 3), (0, 5, 4), (0, 6, 5), (0, 7, 6), (0, 8, 7), (0, 9, 8), (0, 10, 9), (0, 11, 10), (0, 12, 11), (0, 13, 12), (0, 14, 13), (0, 15, 14), (0, 16, 15), (0, 17, 16), (0, 18, 17), (0, 19, 18), (0, 20, 19), (0, 1, 20), (21, 183, 182), (21, 182, 184), (21, 184, 185), (21, 185, 186), (21, 186, 187), (21, 187, 188), (21, 188, 189), (21, 189, 190), (21, 190, 191), (21, 191, 192), (21, 192, 193), (21, 193, 194), (21, 194, 195), (21, 195, 196), (21, 196, 197), (21, 197, 198), (21, 198, 199), (21, 199, 200), (21, 200, 201), (21, 201, 183), (57, 56, 782, 789), (46, 45, 705, 712), (61, 60, 810, 817), (50, 49, 733, 740), (54, 53, 761, 768), (58, 57, 789, 796), (47, 46, 712, 719), (1, 2, 822, 831), (44, 42, 684, 698), (51, 50, 740, 747), (55, 54, 768, 775), (59, 58, 796, 803), (48, 47, 719, 726), (43, 61, 817, 689), (52, 51, 747, 754), (56, 55, 775, 782), (42, 43, 689, 684), (60, 59, 803, 810), (49, 48, 726, 733), (53, 52, 754, 761), (424, 422, 463, 467), (374, 375, 515, 514), (422, 423, 464, 463), (373, 374, 514, 513), (61, 43, 465, 500), (372, 373, 513, 512), (60, 61, 500, 498), (371, 372, 512, 511), (59, 60, 498, 496), (370, 371, 511, 510), (58, 59, 496, 494), (369, 370, 510, 509), (57, 58, 494, 492), (368, 369, 509, 508), (56, 57, 492, 490), (367, 368, 508, 507), (55, 56, 490, 488), (366, 367, 507, 506), (54, 55, 488, 486), (365, 366, 506, 505), (362, 363, 403, 402), (364, 362, 402, 404), (365, 364, 404, 405), (366, 365, 405, 406), (367, 366, 406, 407), (368, 367, 407, 408), (369, 368, 408, 409), (370, 369, 409, 410), (371, 370, 410, 411), (372, 371, 411, 412), (373, 372, 412, 413), (374, 373, 413, 414), (375, 374, 414, 415), (376, 375, 415, 416), (377, 376, 416, 417), (378, 377, 417, 418), (379, 378, 418, 419), (380, 379, 419, 420), (381, 380, 420, 421), (363, 381, 421, 403), (82, 83, 63, 62), (84, 82, 62, 64), (85, 84, 64, 65), (86, 85, 65, 66), (87, 86, 66, 67), (88, 87, 67, 68), (89, 88, 68, 69), (90, 89, 69, 70), (91, 90, 70, 71), (92, 91, 71, 72), (93, 92, 72, 73), (94, 93, 73, 74), (95, 94, 74, 75), (96, 95, 75, 76), (97, 96, 76, 77), (98, 97, 77, 78), (99, 98, 78, 79), (100, 99, 79, 80), (101, 100, 80, 81), (83, 101, 81, 63), (322, 323, 383, 382), (324, 322, 382, 384), (325, 324, 384, 385), (326, 325, 385, 386), (327, 326, 386, 387), (328, 327, 387, 388), (329, 328, 388, 389), (330, 329, 389, 390), (331, 330, 390, 391), (332, 331, 391, 392), (333, 332, 392, 393), (334, 333, 393, 394), (335, 334, 394, 395), (336, 335, 395, 396), (337, 336, 396, 397), (338, 337, 397, 398), (339, 338, 398, 399), (340, 339, 399, 400), (341, 340, 400, 401), (323, 341, 401, 383), (202, 203, 103, 102), (204, 202, 102, 104), (205, 204, 104, 105), (206, 205, 105, 106), (207, 206, 106, 107), (208, 207, 107, 108), (209, 208, 108, 109), (210, 209, 109, 110), (211, 210, 110, 111), (212, 211, 111, 112), (213, 212, 112, 113), (214, 213, 113, 114), (215, 214, 114, 115), (216, 215, 115, 116), (217, 216, 116, 117), (218, 217, 117, 118), (219, 218, 118, 119), (220, 219, 119, 120), (221, 220, 120, 121), (203, 221, 121, 103), (142, 143, 123, 122), (144, 142, 122, 124), (145, 144, 124, 125), (146, 145, 125, 126), (147, 146, 126, 127), (148, 147, 127, 128), (149, 148, 128, 129), (150, 149, 129, 130), (151, 150, 130, 131), (152, 151, 131, 132), (153, 152, 132, 133), (154, 153, 133, 134), (155, 154, 134, 135), (156, 155, 135, 136), (157, 156, 136, 137), (158, 157, 137, 138), (159, 158, 138, 139), (160, 159, 139, 140), (161, 160, 140, 141), (143, 161, 141, 123), (956, 830, 690, 816), (823, 838, 696, 683), (837, 845, 703, 697), (844, 852, 710, 704), (851, 859, 717, 711), (858, 866, 724, 718), (865, 873, 731, 725), (872, 880, 738, 732), (879, 887, 745, 739), (886, 894, 752, 746), (893, 901, 759, 753), (900, 908, 766, 760), (907, 915, 773, 767), (914, 922, 780, 774), (921, 929, 787, 781), (928, 936, 794, 788), (935, 943, 801, 795), (942, 950, 808, 802), (949, 957, 815, 809), (45, 44, 698, 705), (22, 23, 162, 163), (23, 24, 164, 162), (24, 25, 165, 164), (25, 26, 166, 165), (26, 27, 167, 166), (27, 28, 168, 167), (28, 29, 169, 168), (29, 30, 170, 169), (30, 31, 171, 170), (31, 32, 172, 171), (32, 33, 173, 172), (33, 34, 174, 173), (34, 35, 175, 174), (35, 36, 176, 175), (36, 37, 177, 176), (37, 38, 178, 177), (38, 39, 179, 178), (39, 40, 180, 179), (40, 41, 181, 180), (41, 22, 163, 181), (2, 3, 836, 822), (20, 1, 831, 955), (4, 5, 850, 843), (5, 6, 857, 850), (6, 7, 864, 857), (7, 8, 871, 864), (8, 9, 878, 871), (9, 10, 885, 878), (10, 11, 892, 885), (11, 12, 899, 892), (12, 13, 906, 899), (13, 14, 913, 906), (14, 15, 920, 913), (15, 16, 927, 920), (16, 17, 934, 927), (17, 18, 941, 934), (18, 19, 948, 941), (19, 20, 955, 948), (3, 4, 843, 836), (182, 183, 223, 222), (184, 182, 222, 224), (185, 184, 224, 225), (186, 185, 225, 226), (187, 186, 226, 227), (188, 187, 227, 228), (189, 188, 228, 229), (190, 189, 229, 230), (191, 190, 230, 231), (192, 191, 231, 232), (193, 192, 232, 233), (194, 193, 233, 234), (195, 194, 234, 235), (196, 195, 235, 236), (197, 196, 236, 237), (198, 197, 237, 238), (199, 198, 238, 239), (200, 199, 239, 240), (201, 200, 240, 241), (183, 201, 241, 223), (351, 352, 252, 251), (153, 154, 314, 313), (127, 126, 286, 287), (350, 351, 251, 250), (152, 153, 313, 312), (126, 125, 285, 286), (349, 350, 250, 249), (151, 152, 312, 311), (223, 241, 281, 263), (125, 124, 284, 285), (348, 349, 249, 248), (150, 151, 311, 310), (241, 240, 280, 281), (124, 122, 282, 284), (347, 348, 248, 247), (149, 150, 310, 309), (240, 239, 279, 280), (122, 123, 283, 282), (346, 347, 247, 246), (148, 149, 309, 308), (239, 238, 278, 279), (345, 346, 246, 245), (147, 148, 308, 307), (238, 237, 277, 278), (344, 345, 245, 244), (146, 147, 307, 306), (237, 236, 276, 277), (342, 344, 244, 242), (145, 146, 306, 305), (236, 235, 275, 276), (343, 342, 242, 243), (144, 145, 305, 304), (235, 234, 274, 275), (142, 144, 304, 302), (234, 233, 273, 274), (143, 142, 302, 303), (233, 232, 272, 273), (123, 141, 301, 283), (232, 231, 271, 272), (141, 140, 300, 301), (282, 283, 243, 242), (284, 282, 242, 244), (285, 284, 244, 245), (286, 285, 245, 246), (287, 286, 246, 247), (288, 287, 247, 248), (289, 288, 248, 249), (290, 289, 249, 250), (291, 290, 250, 251), (292, 291, 251, 252), (293, 292, 252, 253), (294, 293, 253, 254), (295, 294, 254, 255), (296, 295, 255, 256), (297, 296, 256, 257), (298, 297, 257, 258), (299, 298, 258, 259), (300, 299, 259, 260), (301, 300, 260, 261), (283, 301, 261, 243), (303, 302, 262, 263), (302, 304, 264, 262), (304, 305, 265, 264), (305, 306, 266, 265), (306, 307, 267, 266), (307, 308, 268, 267), (308, 309, 269, 268), (309, 310, 270, 269), (310, 311, 271, 270), (311, 312, 272, 271), (312, 313, 273, 272), (313, 314, 274, 273), (314, 315, 275, 274), (315, 316, 276, 275), (316, 317, 277, 276), (317, 318, 278, 277), (318, 319, 279, 278), (319, 320, 280, 279), (320, 321, 281, 280), (321, 303, 263, 281), (128, 127, 287, 288), (154, 155, 315, 314), (352, 353, 253, 252), (129, 128, 288, 289), (155, 156, 316, 315), (353, 354, 254, 253), (130, 129, 289, 290), (156, 157, 317, 316), (354, 355, 255, 254), (131, 130, 290, 291), (157, 158, 318, 317), (355, 356, 256, 255), (132, 131, 291, 292), (222, 223, 263, 262), (158, 159, 319, 318), (356, 357, 257, 256), (133, 132, 292, 293), (224, 222, 262, 264), (159, 160, 320, 319), (357, 358, 258, 257), (134, 133, 293, 294), (225, 224, 264, 265), (160, 161, 321, 320), (358, 359, 259, 258), (135, 134, 294, 295), (226, 225, 265, 266), (161, 143, 303, 321), (359, 360, 260, 259), (136, 135, 295, 296), (227, 226, 266, 267), (360, 361, 261, 260), (137, 136, 296, 297), (228, 227, 267, 268), (361, 343, 243, 261), (138, 137, 297, 298), (229, 228, 268, 269), (139, 138, 298, 299), (230, 229, 269, 270), (140, 139, 299, 300), (231, 230, 270, 271), (53, 54, 486, 484), (364, 365, 505, 504), (52, 53, 484, 482), (362, 364, 504, 502), (51, 52, 482, 480), (363, 362, 502, 503), (50, 51, 480, 478), (49, 50, 478, 476), (48, 49, 476, 474), (47, 48, 474, 472), (46, 47, 472, 470), (341, 323, 543, 561), (45, 46, 470, 468), (340, 341, 561, 560), (103, 121, 581, 563), (44, 45, 468, 466), (339, 340, 560, 559), (121, 120, 580, 581), (42, 44, 466, 462), (338, 339, 559, 558), (203, 202, 342, 343), (202, 204, 344, 342), (204, 205, 345, 344), (205, 206, 346, 345), (206, 207, 347, 346), (207, 208, 348, 347), (208, 209, 349, 348), (209, 210, 350, 349), (210, 211, 351, 350), (211, 212, 352, 351), (212, 213, 353, 352), (213, 214, 354, 353), (214, 215, 355, 354), (215, 216, 356, 355), (216, 217, 357, 356), (217, 218, 358, 357), (218, 219, 359, 358), (219, 220, 360, 359), (220, 221, 361, 360), (221, 203, 343, 361), (120, 119, 579, 580), (43, 42, 462, 465), (337, 338, 558, 557), (119, 118, 578, 579), (336, 337, 557, 556), (118, 117, 577, 578), (101, 83, 603, 621), (335, 336, 556, 555), (117, 116, 576, 577), (100, 101, 621, 620), (334, 335, 555, 554), (116, 115, 575, 576), (99, 100, 620, 619), (333, 334, 554, 553), (115, 114, 574, 575), (98, 99, 619, 618), (332, 333, 553, 552), (114, 113, 573, 574), (97, 98, 618, 617), (331, 332, 552, 551), (113, 112, 572, 573), (96, 97, 617, 616), (330, 331, 551, 550), (112, 111, 571, 572), (95, 96, 616, 615), (329, 330, 550, 549), (111, 110, 570, 571), (94, 95, 615, 614), (328, 329, 549, 548), (110, 109, 569, 570), (93, 94, 614, 613), (327, 328, 548, 547), (109, 108, 568, 569), (92, 93, 613, 612), (326, 327, 547, 546), (108, 107, 567, 568), (91, 92, 612, 611), (403, 421, 461, 443), (325, 326, 546, 545), (107, 106, 566, 567), (90, 91, 611, 610), (421, 420, 460, 461), (324, 325, 545, 544), (106, 105, 565, 566), (89, 90, 610, 609), (420, 419, 459, 460), (322, 324, 544, 542), (105, 104, 564, 565), (88, 89, 609, 608), (419, 418, 458, 459), (323, 322, 542, 543), (104, 102, 562, 564), (87, 88, 608, 607), (418, 417, 457, 458), (102, 103, 563, 562), (86, 87, 607, 606), (417, 416, 456, 457), (85, 86, 606, 605), (416, 415, 455, 456), (84, 85, 605, 604), (23, 22, 423, 422), (24, 23, 422, 424), (25, 24, 424, 425), (26, 25, 425, 426), (27, 26, 426, 427), (28, 27, 427, 428), (29, 28, 428, 429), (30, 29, 429, 430), (31, 30, 430, 431), (32, 31, 431, 432), (33, 32, 432, 433), (34, 33, 433, 434), (35, 34, 434, 435), (36, 35, 435, 436), (37, 36, 436, 437), (38, 37, 437, 438), (39, 38, 438, 439), (40, 39, 439, 440), (41, 40, 440, 441), (22, 41, 441, 423), (491, 489, 669, 671), (474, 476, 656, 654), (500, 465, 645, 680), (489, 487, 667, 669), (472, 474, 654, 652), (498, 500, 680, 678), (487, 485, 665, 667), (470, 472, 652, 650), (496, 498, 678, 676), (485, 483, 663, 665), (468, 470, 650, 648), (494, 496, 676, 674), (483, 481, 661, 663), (466, 468, 648, 646), (492, 494, 674, 672), (481, 479, 659, 661), (462, 466, 646, 642), (490, 492, 672, 670), (479, 477, 657, 659), (465, 462, 642, 645), (562, 563, 543, 542), (564, 562, 542, 544), (565, 564, 544, 545), (566, 565, 545, 546), (567, 566, 546, 547), (568, 567, 547, 548), (569, 568, 548, 549), (570, 569, 549, 550), (571, 570, 550, 551), (572, 571, 551, 552), (573, 572, 552, 553), (574, 573, 553, 554), (575, 574, 554, 555), (576, 575, 555, 556), (577, 576, 556, 557), (578, 577, 557, 558), (579, 578, 558, 559), (580, 579, 559, 560), (581, 580, 560, 561), (563, 581, 561, 543), (582, 583, 503, 502), (584, 582, 502, 504), (585, 584, 504, 505), (586, 585, 505, 506), (587, 586, 506, 507), (588, 587, 507, 508), (589, 588, 508, 509), (590, 589, 509, 510), (591, 590, 510, 511), (592, 591, 511, 512), (593, 592, 512, 513), (594, 593, 513, 514), (595, 594, 514, 515), (596, 595, 515, 516), (597, 596, 516, 517), (598, 597, 517, 518), (599, 598, 518, 519), (600, 599, 519, 520), (601, 600, 520, 521), (583, 601, 521, 503), (603, 602, 522, 523), (602, 604, 524, 522), (604, 605, 525, 524), (605, 606, 526, 525), (606, 607, 527, 526), (607, 608, 528, 527), (608, 609, 529, 528), (609, 610, 530, 529), (610, 611, 531, 530), (611, 612, 532, 531), (612, 613, 533, 532), (613, 614, 534, 533), (614, 615, 535, 534), (615, 616, 536, 535), (616, 617, 537, 536), (617, 618, 538, 537), (618, 619, 539, 538), (619, 620, 540, 539), (620, 621, 541, 540), (621, 603, 523, 541), (623, 622, 442, 443), (622, 624, 444, 442), (624, 625, 445, 444), (625, 626, 446, 445), (626, 627, 447, 446), (627, 628, 448, 447), (628, 629, 449, 448), (629, 630, 450, 449), (630, 631, 451, 450), (631, 632, 452, 451), (632, 633, 453, 452), (633, 634, 454, 453), (634, 635, 455, 454), (635, 636, 456, 455), (636, 637, 457, 456), (637, 638, 458, 457), (638, 639, 459, 458), (639, 640, 460, 459), (640, 641, 461, 460), (641, 623, 443, 461), (375, 376, 516, 515), (425, 424, 467, 469), (376, 377, 517, 516), (426, 425, 469, 471), (377, 378, 518, 517), (427, 426, 471, 473), (378, 379, 519, 518), (428, 427, 473, 475), (379, 380, 520, 519), (429, 428, 475, 477), (380, 381, 521, 520), (430, 429, 477, 479), (381, 363, 503, 521), (431, 430, 479, 481), (432, 431, 481, 483), (433, 432, 483, 485), (434, 433, 485, 487), (435, 434, 487, 489), (436, 435, 489, 491), (437, 436, 491, 493), (438, 437, 493, 495), (439, 438, 495, 497), (440, 439, 497, 499), (441, 440, 499, 501), (163, 162, 622, 623), (423, 441, 501, 464), (162, 164, 624, 622), (164, 165, 625, 624), (165, 166, 626, 625), (166, 167, 627, 626), (167, 168, 628, 627), (168, 169, 629, 628), (169, 170, 630, 629), (170, 171, 631, 630), (171, 172, 632, 631), (382, 383, 523, 522), (172, 173, 633, 632), (384, 382, 522, 524), (173, 174, 634, 633), (385, 384, 524, 525), (174, 175, 635, 634), (386, 385, 525, 526), (175, 176, 636, 635), (387, 386, 526, 527), (176, 177, 637, 636), (388, 387, 527, 528), (177, 178, 638, 637), (389, 388, 528, 529), (178, 179, 639, 638), (390, 389, 529, 530), (179, 180, 640, 639), (391, 390, 530, 531), (180, 181, 641, 640), (392, 391, 531, 532), (181, 163, 623, 641), (393, 392, 532, 533), (394, 393, 533, 534), (395, 394, 534, 535), (396, 395, 535, 536), (397, 396, 536, 537), (62, 63, 583, 582), (398, 397, 537, 538), (64, 62, 582, 584), (399, 398, 538, 539), (65, 64, 584, 585), (400, 399, 539, 540), (66, 65, 585, 586), (401, 400, 540, 541), (67, 66, 586, 587), (383, 401, 541, 523), (68, 67, 587, 588), (69, 68, 588, 589), (70, 69, 589, 590), (71, 70, 590, 591), (72, 71, 591, 592), (402, 403, 443, 442), (73, 72, 592, 593), (404, 402, 442, 444), (74, 73, 593, 594), (405, 404, 444, 445), (75, 74, 594, 595), (406, 405, 445, 446), (76, 75, 595, 596), (407, 406, 446, 447), (77, 76, 596, 597), (408, 407, 447, 448), (78, 77, 597, 598), (409, 408, 448, 449), (79, 78, 598, 599), (410, 409, 449, 450), (80, 79, 599, 600), (411, 410, 450, 451), (81, 80, 600, 601), (412, 411, 451, 452), (63, 81, 601, 583), (413, 412, 452, 453), (83, 82, 602, 603), (414, 413, 453, 454), (82, 84, 604, 602), (415, 414, 454, 455), (643, 644, 645, 642), (647, 643, 642, 646), (649, 647, 646, 648), (651, 649, 648, 650), (653, 651, 650, 652), (655, 653, 652, 654), (657, 655, 654, 656), (659, 657, 656, 658), (661, 659, 658, 660), (663, 661, 660, 662), (665, 663, 662, 664), (667, 665, 664, 666), (669, 667, 666, 668), (671, 669, 668, 670), (673, 671, 670, 672), (675, 673, 672, 674), (677, 675, 674, 676), (679, 677, 676, 678), (681, 679, 678, 680), (644, 681, 680, 645), (463, 464, 644, 643), (476, 478, 658, 656), (493, 491, 671, 673), (467, 463, 643, 647), (478, 480, 660, 658), (495, 493, 673, 675), (469, 467, 647, 649), (480, 482, 662, 660), (497, 495, 675, 677), (471, 469, 649, 651), (482, 484, 664, 662), (499, 497, 677, 679), (473, 471, 651, 653), (484, 486, 666, 664), (501, 499, 679, 681), (475, 473, 653, 655), (486, 488, 668, 666), (464, 501, 681, 644), (477, 475, 655, 657), (488, 490, 670, 668), (682, 685, 686, 688), (683, 687, 686, 685), (684, 688, 686, 687), (689, 692, 693, 695), (690, 694, 693, 692), (691, 695, 693, 694), (696, 699, 700, 702), (697, 701, 700, 699), (698, 702, 700, 701), (703, 706, 707, 709), (704, 708, 707, 706), (705, 709, 707, 708), (710, 713, 714, 716), (711, 715, 714, 713), (712, 716, 714, 715), (717, 720, 721, 723), (718, 722, 721, 720), (719, 723, 721, 722), (724, 727, 728, 730), (725, 729, 728, 727), (726, 730, 728, 729), (731, 734, 735, 737), (732, 736, 735, 734), (733, 737, 735, 736), (738, 741, 742, 744), (739, 743, 742, 741), (740, 744, 742, 743), (745, 748, 749, 751), (746, 750, 749, 748), (747, 751, 749, 750), (752, 755, 756, 758), (753, 757, 756, 755), (754, 758, 756, 757), (759, 762, 763, 765), (760, 764, 763, 762), (761, 765, 763, 764), (766, 769, 770, 772), (767, 771, 770, 769), (768, 772, 770, 771), (773, 776, 777, 779), (774, 778, 777, 776), (775, 779, 777, 778), (780, 783, 784, 786), (781, 785, 784, 783), (782, 786, 784, 785), (787, 790, 791, 793), (788, 792, 791, 790), (789, 793, 791, 792), (794, 797, 798, 800), (795, 799, 798, 797), (796, 800, 798, 799), (801, 804, 805, 807), (802, 806, 805, 804), (803, 807, 805, 806), (808, 811, 812, 814), (809, 813, 812, 811), (810, 814, 812, 813), (815, 818, 819, 821), (816, 820, 819, 818), (817, 821, 819, 820), (822, 825, 826, 828), (823, 827, 826, 825), (824, 828, 826, 827), (829, 832, 833, 835), (830, 834, 833, 832), (831, 835, 833, 834), (836, 839, 840, 842), (837, 841, 840, 839), (838, 842, 840, 841), (843, 846, 847, 849), (844, 848, 847, 846), (845, 849, 847, 848), (850, 853, 854, 856), (851, 855, 854, 853), (852, 856, 854, 855), (857, 860, 861, 863), (858, 862, 861, 860), (859, 863, 861, 862), (864, 867, 868, 870), (865, 869, 868, 867), (866, 870, 868, 869), (871, 874, 875, 877), (872, 876, 875, 874), (873, 877, 875, 876), (878, 881, 882, 884), (879, 883, 882, 881), (880, 884, 882, 883), (885, 888, 889, 891), (886, 890, 889, 888), (887, 891, 889, 890), (892, 895, 896, 898), (893, 897, 896, 895), (894, 898, 896, 897), (899, 902, 903, 905), (900, 904, 903, 902), (901, 905, 903, 904), (906, 909, 910, 912), (907, 911, 910, 909), (908, 912, 910, 911), (913, 916, 917, 919), (914, 918, 917, 916), (915, 919, 917, 918), (920, 923, 924, 926), (921, 925, 924, 923), (922, 926, 924, 925), (927, 930, 931, 933), (928, 932, 931, 930), (929, 933, 931, 932), (934, 937, 938, 940), (935, 939, 938, 937), (936, 940, 938, 939), (941, 944, 945, 947), (942, 946, 945, 944), (943, 947, 945, 946), (948, 951, 952, 954), (949, 953, 952, 951), (950, 954, 952, 953), (955, 958, 959, 961), (956, 960, 959, 958), (957, 961, 959, 960), (824, 829, 835, 828), (828, 835, 831, 822), (838, 823, 825, 842), (842, 825, 822, 836), (845, 837, 839, 849), (849, 839, 836, 843), (852, 844, 846, 856), (856, 846, 843, 850), (859, 851, 853, 863), (863, 853, 850, 857), (866, 858, 860, 870), (870, 860, 857, 864), (873, 865, 867, 877), (877, 867, 864, 871), (880, 872, 874, 884), (884, 874, 871, 878), (887, 879, 881, 891), (891, 881, 878, 885), (894, 886, 888, 898), (898, 888, 885, 892), (901, 893, 895, 905), (905, 895, 892, 899), (908, 900, 902, 912), (912, 902, 899, 906), (915, 907, 909, 919), (919, 909, 906, 913), (922, 914, 916, 926), (926, 916, 913, 920), (929, 921, 923, 933), (933, 923, 920, 927), (936, 928, 930, 940), (940, 930, 927, 934), (943, 935, 937, 947), (947, 937, 934, 941), (950, 942, 944, 954), (954, 944, 941, 948), (957, 949, 951, 961), (961, 951, 948, 955), (830, 956, 958, 834), (834, 958, 955, 831), (684, 689, 695, 688), (688, 695, 691, 682), (698, 684, 687, 702), (702, 687, 683, 696), (705, 698, 701, 709), (709, 701, 697, 703), (712, 705, 708, 716), (716, 708, 704, 710), (719, 712, 715, 723), (723, 715, 711, 717), (726, 719, 722, 730), (730, 722, 718, 724), (733, 726, 729, 737), (737, 729, 725, 731), (740, 733, 736, 744), (744, 736, 732, 738), (747, 740, 743, 751), (751, 743, 739, 745), (754, 747, 750, 758), (758, 750, 746, 752), (761, 754, 757, 765), (765, 757, 753, 759), (768, 761, 764, 772), (772, 764, 760, 766), (775, 768, 771, 779), (779, 771, 767, 773), (782, 775, 778, 786), (786, 778, 774, 780), (789, 782, 785, 793), (793, 785, 781, 787), (796, 789, 792, 800), (800, 792, 788, 794), (803, 796, 799, 807), (807, 799, 795, 801), (810, 803, 806, 814), (814, 806, 802, 808), (817, 810, 813, 821), (821, 813, 809, 815), (689, 817, 820, 692), (692, 820, 816, 690), (921, 781, 783, 925), (925, 783, 780, 922), (773, 915, 918, 776), (776, 918, 914, 774), (844, 704, 706, 848), (848, 706, 703, 845), (696, 838, 841, 699), (699, 841, 837, 697), (949, 809, 811, 953), (953, 811, 808, 950), (801, 943, 946, 804), (804, 946, 942, 802), (872, 732, 734, 876), (876, 734, 731, 873), (724, 866, 869, 727), (727, 869, 865, 725), (900, 760, 762, 904), (904, 762, 759, 901), (752, 894, 897, 755), (755, 897, 893, 753), (928, 788, 790, 932), (932, 790, 787, 929), (851, 711, 713, 855), (855, 713, 710, 852), (956, 816, 818, 960), (960, 818, 815, 957), (823, 683, 685, 827), (827, 685, 682, 824), (690, 830, 832, 694), (694, 832, 829, 691), (879, 739, 741, 883), (883, 741, 738, 880), (907, 767, 769, 911), (911, 769, 766, 908), (935, 795, 797, 939), (939, 797, 794, 936), (858, 718, 720, 862), (862, 720, 717, 859), (886, 746, 748, 890), (890, 748, 745, 887), (829, 824, 682, 691)])
me_circle.polygons.foreach_set('material_index', [1, 1, 1, 1, 1, 1, 1, 1, 1, 1, 1, 1, 1, 1, 1, 1, 1, 1, 1, 1, 2, 2, 2, 2, 2, 2, 2, 2, 2, 2, 2, 2, 2, 2, 2, 2, 2, 2, 2, 2, 0, 0, 0, 0, 0, 0, 0, 0, 0, 0, 0, 0, 0, 0, 0, 0, 0, 0, 0, 0, 4, 4, 4, 4, 4, 4, 4, 4, 4, 4, 4, 4, 4, 4, 4, 4, 4, 4, 4, 4, 2, 3, 2, 3, 2, 3, 2, 3, 2, 3, 2, 3, 2, 3, 2, 3, 2, 3, 2, 3, 0, 1, 0, 1, 0, 1, 0, 1, 0, 1, 0, 1, 0, 1, 0, 1, 0, 1, 0, 1, 2, 3, 2, 3, 2, 3, 2, 3, 2, 3, 2, 3, 2, 3, 2, 3, 2, 3, 2, 3, 0, 1, 0, 1, 0, 1, 0, 1, 0, 1, 0, 1, 0, 1, 0, 1, 0, 1, 0, 1, 3, 3, 3, 3, 3, 3, 3, 3, 3, 3, 3, 3, 3, 3, 3, 3, 3, 3, 3, 3, 0, 0, 0, 0, 0, 0, 0, 0, 0, 0, 0, 0, 0, 0, 0, 0, 0, 0, 0, 0, 0, 0, 0, 0, 0, 0, 0, 0, 0, 0, 0, 0, 0, 0, 0, 0, 0, 0, 0, 0, 0, 0, 0, 0, 0, 0, 0, 0, 0, 0, 0, 0, 0, 0, 0, 0, 0, 0, 0, 2, 2, 2, 2, 2, 2, 2, 2, 2, 2, 2, 2, 2, 2, 2, 2, 2, 2, 2, 2, 1, 3, 3, 0, 3, 3, 1, 3, 2, 3, 0, 3, 2, 3, 1, 3, 2, 3, 0, 3, 2, 1, 3, 2, 0, 3, 2, 1, 3, 2, 0, 3, 2, 3, 2, 3, 2, 3, 2, 3, 4, 4, 4, 4, 4, 4, 4, 4, 4, 4, 4, 4, 4, 4, 4, 4, 4, 4, 4, 4, 4, 4, 4, 4, 4, 4, 4, 4, 4, 4, 4, 4, 4, 4, 4, 4, 4, 4, 4, 4, 3, 3, 0, 3, 3, 1, 3, 3, 0, 3, 3, 1, 3, 2, 3, 0, 3, 2, 3, 1, 3, 2, 3, 0, 3, 2, 3, 1, 3, 2, 0, 3, 2, 1, 3, 2, 3, 2, 3, 2, 4, 4, 4, 4, 4, 4, 4, 4, 4, 4, 4, 4, 4, 4, 4, 4, 4, 4, 4, 4, 0, 1, 0, 1, 0, 1, 0, 1, 0, 1, 0, 1, 0, 1, 0, 1, 0, 1, 0, 1, 4, 4, 4, 4, 4, 4, 4, 4, 4, 4, 4, 4, 4, 4, 4, 4, 4, 4, 4, 4, 4, 4, 4, 4, 4, 4, 4, 4, 4, 4, 4, 4, 4, 4, 4, 4, 4, 4, 4, 4, 4, 4, 4, 4, 4, 4, 4, 4, 4, 4, 4, 4, 4, 4, 4, 4, 4, 4, 4, 4, 0, 0, 0, 0, 0, 0, 0, 0, 0, 0, 0, 0, 0, 0, 0, 0, 0, 0, 0, 0, 4, 4, 4, 4, 4, 4, 4, 4, 4, 4, 4, 4, 4, 4, 4, 4, 4, 4, 4, 4, 4, 4, 4, 4, 4, 4, 4, 4, 4, 4, 4, 4, 4, 4, 4, 4, 4, 4, 4, 4, 4, 4, 4, 4, 4, 4, 4, 4, 4, 4, 4, 4, 4, 4, 4, 4, 4, 4, 4, 4, 4, 4, 4, 4, 4, 4, 4, 4, 4, 4, 4, 4, 4, 4, 4, 4, 4, 4, 4, 4, 4, 4, 4, 4, 4, 4, 4, 4, 4, 4, 4, 4, 4, 4, 4, 4, 4, 4, 4, 4, 4, 4, 4, 4, 4, 4, 4, 4, 4, 4, 4, 4, 4, 4, 4, 4, 4, 4, 4, 4, 4, 4, 4, 4, 4, 4, 4, 4, 4, 4, 4, 4, 4, 4, 4, 4, 4, 4, 4, 4, 4, 4, 4, 4, 4, 4, 4, 4, 4, 4, 4, 4, 4, 4, 4, 4, 4, 4, 4, 4, 0, 4, 1, 4, 0, 4, 1, 4, 0, 4, 1, 0, 1, 0, 1, 4, 0, 4, 1, 4, 0, 4, 1, 4, 0, 4, 1, 4, 0, 4, 1, 4, 0, 4, 1, 4, 4, 4, 4, 4, 4, 4, 4, 4, 4, 4, 4, 4, 4, 4, 4, 4, 4, 4, 4, 4, 4, 4, 4, 4, 4, 4, 4, 4, 4, 4, 4, 4, 4, 4, 4, 4, 4, 4, 4, 4, 4, 4, 4, 4, 0, 0, 0, 0, 0, 0, 0, 0, 0, 0, 0, 0, 0, 0, 0, 0, 0, 0, 0, 0, 0, 0, 0, 0, 0, 0, 0, 0, 0, 0, 0, 0, 0, 0, 0, 0, 0, 0, 0, 0, 0, 0, 0, 0, 0, 0, 0, 0, 0, 0, 0, 0, 0, 0, 0, 0, 0, 0, 0, 0, 0, 0, 0, 0, 0, 0, 0, 0, 0, 0, 0, 0, 0, 0, 0, 0, 0, 0, 0, 0, 0, 0, 0, 0, 0, 0, 0, 0, 0, 0, 0, 0, 0, 0, 0, 0, 0, 0, 0, 0, 0, 0, 0, 0, 0, 0, 0, 0, 0, 0, 0, 0, 0, 0, 0, 0, 0, 0, 0, 0, 0, 0, 0, 0, 0, 0, 0, 0, 0, 0, 0, 0, 0, 0, 0, 0, 0, 0, 0, 0, 0, 0, 0, 0, 0, 0, 0, 0, 0, 0, 0, 0, 0, 0, 0, 0, 0, 0, 0, 0, 0, 0, 0, 0, 0, 0, 0, 0, 0, 0, 0, 0, 0, 0, 0, 0, 0, 0, 0, 0, 0, 0, 0, 0, 0, 0, 0, 0, 0, 0, 0, 0, 0, 0, 0, 0, 0, 0, 0, 0, 0, 0, 0, 0, 0, 0, 0, 0, 0, 0, 0, 0, 0, 0, 0, 0, 0, 0, 0, 0, 0, 0, 0, 0, 0, 0, 0, 0, 0, 0, 0, 0, 0, 0, 0, 0, 0, 0, 0, 0, 0])
me_circle.materials.append(mat_dartboard_black)
me_circle.materials.append(mat_dartboard_cork)
me_circle.materials.append(mat_dartboard_red)
me_circle.materials.append(mat_dartboard_green)
me_circle.materials.append(mat_dartboard_trim)
me_circle.use_remesh_preserve_volume = False
me_circle.use_remesh_preserve_attributes = False
me_circle.use_mirror_vertex_groups = False
me_circle.update()

# ---- objects
ob_dartboard = bpy.data.objects.new('Dartboard', me_circle)
ob_lamp = bpy.data.objects.new('Lamp', light_lamp)
ob_camera = bpy.data.objects.new('Camera', cam_camera)

# ---- transforms, parenting, visibility, modifiers, constraints
ob_dartboard.location = (0.0, 0.0, 0.0)
ob_dartboard.lineart.crease_threshold = 0.0
_m = ob_dartboard.modifiers.new('Bevel', 'BEVEL')
_m.width = 0.243
_m.width_pct = 0.243
_m.limit_method = 'NONE'
_m.spread = 0.0
ob_lamp.location = (-0.5785, 0.8261, 1.775)
ob_lamp.rotation_euler = (0.6503, 0.05522, 1.866)
ob_lamp.lock_rotations_4d = False
ob_lamp.empty_display_type = 'ARROWS'
ob_lamp.color = (0.0, 0.0, 0.0, 0.0)
ob_lamp.lineart.crease_threshold = 0.0
ob_camera.location = (7.481, -6.508, 5.344)
ob_camera.rotation_euler = (1.109, 0.01082, 0.8149)
ob_camera.lock_rotations_4d = False
ob_camera.empty_display_type = 'ARROWS'
ob_camera.color = (0.0, 0.0, 0.0, 0.0)
ob_camera.display_type = 'WIRE'
ob_camera.lineart.crease_threshold = 0.0

# ---- collection membership
col_collection_1.objects.link(ob_dartboard)
col_collection_1.objects.link(ob_lamp)
col_collection_1.objects.link(ob_camera)

# ---- scene / render settings (as saved in the file)
scene.camera = ob_camera
scene.frame_start = 1; scene.frame_end = 250; scene.frame_set(1)
scene.render.engine = 'CYCLES'
scene.render.resolution_percentage = 50
scene.render.dither_intensity = 0.0
scene.cycles.use_denoising = False
scene.cycles.samples = 10
scene.cycles.sampling_pattern = 'TABULATED_SOBOL'
scene.cycles.light_sampling_threshold = 0.0
scene.cycles.use_adaptive_sampling = False
scene.cycles.use_light_tree = False
scene.cycles.blur_glossy = 0.0
scene.cycles.pixel_filter_type = 'GAUSSIAN'
scene.cycles.sample_clamp_indirect = 0.0
scene.view_settings.view_transform = 'Standard'
bpy.context.view_layer.update()
